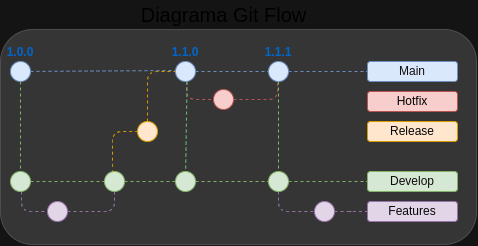

The diagram above was exported from draw.io. Its source (the exported page's mxGraphModel, read from the mxfile embedded in the PNG):
<mxGraphModel dx="622" dy="359" grid="0" gridSize="10" guides="1" tooltips="1" connect="1" arrows="1" fold="1" page="0" pageScale="1" pageWidth="827" pageHeight="1169" background="#141414" math="0" shadow="0">
  <root>
    <mxCell id="0" />
    <mxCell id="1" parent="0" />
    <mxCell id="38" value="" style="rounded=1;whiteSpace=wrap;html=1;fillColor=#353536;strokeColor=#4D4D4D;" vertex="1" parent="1">
      <mxGeometry x="126" y="38" width="476" height="215" as="geometry" />
    </mxCell>
    <mxCell id="39" value="" style="endArrow=none;dashed=1;html=1;fillColor=#dae8fc;strokeColor=#6c8ebf;flowAnimation=0;" edge="1" parent="1" source="44" target="42">
      <mxGeometry width="50" height="50" relative="1" as="geometry">
        <mxPoint x="50" y="80" as="sourcePoint" />
        <mxPoint x="730" y="80" as="targetPoint" />
      </mxGeometry>
    </mxCell>
    <mxCell id="40" style="edgeStyle=orthogonalEdgeStyle;rounded=1;orthogonalLoop=1;jettySize=auto;html=1;dashed=1;endArrow=none;endFill=0;fillColor=#d5e8d4;strokeColor=#82b366;flowAnimation=1;entryX=0.5;entryY=0;entryDx=0;entryDy=0;" edge="1" parent="1" source="41" target="50">
      <mxGeometry relative="1" as="geometry">
        <Array as="points">
          <mxPoint x="146" y="180" />
        </Array>
      </mxGeometry>
    </mxCell>
    <mxCell id="41" value="1.0.0" style="ellipse;whiteSpace=wrap;html=1;aspect=fixed;fillColor=#dae8fc;strokeColor=#6c8ebf;fontStyle=1;labelPosition=center;verticalLabelPosition=top;align=center;verticalAlign=bottom;fontColor=#0066CC;rounded=1;" vertex="1" parent="1">
      <mxGeometry x="136" y="70" width="20" height="20" as="geometry" />
    </mxCell>
    <mxCell id="42" value="&lt;font color=&quot;#100f0f&quot;&gt;Main&lt;/font&gt;" style="text;html=1;strokeColor=#6c8ebf;fillColor=#dae8fc;align=center;verticalAlign=middle;whiteSpace=wrap;rounded=1;fontColor=#151414;" vertex="1" parent="1">
      <mxGeometry x="493" y="70" width="90" height="20" as="geometry" />
    </mxCell>
    <mxCell id="43" value="" style="ellipse;whiteSpace=wrap;html=1;aspect=fixed;fillColor=#f8cecc;strokeColor=#b85450;rounded=1;" vertex="1" parent="1">
      <mxGeometry x="339" y="98" width="20" height="20" as="geometry" />
    </mxCell>
    <mxCell id="44" value="1.1.1" style="ellipse;whiteSpace=wrap;html=1;aspect=fixed;fillColor=#dae8fc;strokeColor=#6c8ebf;fontStyle=1;labelPosition=center;verticalLabelPosition=top;align=center;verticalAlign=bottom;fontColor=#0066CC;rounded=1;" vertex="1" parent="1">
      <mxGeometry x="394" y="70" width="20" height="20" as="geometry" />
    </mxCell>
    <mxCell id="45" value="" style="endArrow=none;dashed=1;html=1;fillColor=#dae8fc;strokeColor=#6c8ebf;flowAnimation=0;" edge="1" parent="1" source="57" target="44">
      <mxGeometry width="50" height="50" relative="1" as="geometry">
        <mxPoint x="60" y="80" as="sourcePoint" />
        <mxPoint x="710" y="80" as="targetPoint" />
      </mxGeometry>
    </mxCell>
    <mxCell id="46" style="edgeStyle=orthogonalEdgeStyle;rounded=1;orthogonalLoop=1;jettySize=auto;html=1;fillColor=#f8cecc;strokeColor=#b85450;dashed=1;endArrow=none;endFill=0;entryX=0;entryY=0.5;entryDx=0;entryDy=0;flowAnimation=1;" edge="1" parent="1" source="57" target="43">
      <mxGeometry relative="1" as="geometry">
        <Array as="points">
          <mxPoint x="312" y="108" />
        </Array>
      </mxGeometry>
    </mxCell>
    <mxCell id="47" value="Hotfix" style="text;html=1;strokeColor=#b85450;fillColor=#f8cecc;align=center;verticalAlign=middle;whiteSpace=wrap;rounded=1;fontColor=#000000;" vertex="1" parent="1">
      <mxGeometry x="493" y="100" width="90" height="20" as="geometry" />
    </mxCell>
    <mxCell id="48" style="edgeStyle=orthogonalEdgeStyle;rounded=1;orthogonalLoop=1;jettySize=auto;html=1;dashed=1;endArrow=none;endFill=0;fillColor=#d5e8d4;strokeColor=#82b366;flowAnimation=0;" edge="1" parent="1" source="70" target="51">
      <mxGeometry relative="1" as="geometry">
        <mxPoint x="710" y="190" as="targetPoint" />
      </mxGeometry>
    </mxCell>
    <mxCell id="49" style="edgeStyle=orthogonalEdgeStyle;rounded=1;orthogonalLoop=1;jettySize=auto;html=1;dashed=1;endArrow=none;endFill=0;fontSize=10;fontColor=#FFB570;fillColor=#e1d5e7;strokeColor=#9673a6;flowAnimation=1;" edge="1" parent="1" source="50" target="67">
      <mxGeometry relative="1" as="geometry">
        <Array as="points">
          <mxPoint x="147" y="220" />
        </Array>
      </mxGeometry>
    </mxCell>
    <mxCell id="50" value="" style="ellipse;whiteSpace=wrap;html=1;aspect=fixed;fillColor=#d5e8d4;strokeColor=#82b366;rounded=1;" vertex="1" parent="1">
      <mxGeometry x="136" y="180" width="20" height="20" as="geometry" />
    </mxCell>
    <mxCell id="51" value="&lt;font color=&quot;#0e0c0c&quot;&gt;Develop&lt;/font&gt;" style="text;html=1;strokeColor=#82b366;fillColor=#d5e8d4;align=center;verticalAlign=middle;whiteSpace=wrap;rounded=1;" vertex="1" parent="1">
      <mxGeometry x="493" y="180" width="90" height="20" as="geometry" />
    </mxCell>
    <mxCell id="52" value="" style="ellipse;whiteSpace=wrap;html=1;aspect=fixed;fillColor=#d5e8d4;strokeColor=#82b366;rounded=1;" vertex="1" parent="1">
      <mxGeometry x="230.00000000000003" y="180" width="20" height="20" as="geometry" />
    </mxCell>
    <mxCell id="53" style="edgeStyle=orthogonalEdgeStyle;rounded=1;orthogonalLoop=1;jettySize=auto;html=1;dashed=1;endArrow=none;endFill=0;fillColor=#d5e8d4;strokeColor=#82b366;exitX=1;exitY=0.5;exitDx=0;exitDy=0;flowAnimation=0;entryX=0;entryY=0.5;entryDx=0;entryDy=0;" edge="1" parent="1" source="50" target="52">
      <mxGeometry relative="1" as="geometry">
        <mxPoint x="326" y="190.0000000000001" as="targetPoint" />
        <mxPoint x="261" y="190" as="sourcePoint" />
      </mxGeometry>
    </mxCell>
    <mxCell id="54" style="edgeStyle=orthogonalEdgeStyle;rounded=1;orthogonalLoop=1;jettySize=auto;html=1;dashed=1;endArrow=none;endFill=0;fontSize=10;fontColor=#FFB570;fillColor=#ffe6cc;strokeColor=#d79b00;exitX=0.5;exitY=0;exitDx=0;exitDy=0;flowAnimation=1;" edge="1" parent="1" source="52" target="60">
      <mxGeometry relative="1" as="geometry">
        <Array as="points">
          <mxPoint x="238" y="180" />
          <mxPoint x="238" y="140" />
        </Array>
      </mxGeometry>
    </mxCell>
    <mxCell id="55" value="" style="ellipse;whiteSpace=wrap;html=1;aspect=fixed;fillColor=#d5e8d4;strokeColor=#82b366;rounded=1;" vertex="1" parent="1">
      <mxGeometry x="301" y="180" width="20" height="20" as="geometry" />
    </mxCell>
    <mxCell id="56" style="edgeStyle=orthogonalEdgeStyle;rounded=1;orthogonalLoop=1;jettySize=auto;html=1;dashed=1;endArrow=none;endFill=0;fillColor=#d5e8d4;strokeColor=#82b366;flowAnimation=0;" edge="1" parent="1" source="52" target="55">
      <mxGeometry relative="1" as="geometry">
        <mxPoint x="690" y="190" as="targetPoint" />
        <mxPoint x="380" y="190" as="sourcePoint" />
      </mxGeometry>
    </mxCell>
    <mxCell id="57" value="1.1.0" style="ellipse;whiteSpace=wrap;html=1;aspect=fixed;fillColor=#dae8fc;strokeColor=#6c8ebf;fontStyle=1;labelPosition=center;verticalLabelPosition=top;align=center;verticalAlign=bottom;fontColor=#0066CC;rounded=1;" vertex="1" parent="1">
      <mxGeometry x="301" y="70" width="20" height="20" as="geometry" />
    </mxCell>
    <mxCell id="58" value="" style="endArrow=none;dashed=1;html=1;fillColor=#dae8fc;strokeColor=#6c8ebf;flowAnimation=0;noJump=0;ignoreEdge=0;orthogonalLoop=0;comic=0;enumerate=0;startFill=1;" edge="1" parent="1" source="41">
      <mxGeometry width="50" height="50" relative="1" as="geometry">
        <mxPoint x="155.9999999999917" y="80" as="sourcePoint" />
        <mxPoint x="301" y="79" as="targetPoint" />
        <Array as="points" />
      </mxGeometry>
    </mxCell>
    <mxCell id="59" style="edgeStyle=orthogonalEdgeStyle;rounded=1;orthogonalLoop=1;jettySize=auto;html=1;dashed=1;endArrow=none;endFill=0;fontSize=10;fontColor=#FFB570;fillColor=#ffe6cc;strokeColor=#d79b00;entryX=0;entryY=0.5;entryDx=0;entryDy=0;exitX=0.5;exitY=0;exitDx=0;exitDy=0;flowAnimation=1;" edge="1" parent="1" source="60" target="57">
      <mxGeometry relative="1" as="geometry" />
    </mxCell>
    <mxCell id="60" value="" style="ellipse;whiteSpace=wrap;html=1;aspect=fixed;fontSize=10;labelPosition=center;verticalLabelPosition=top;align=center;verticalAlign=bottom;fillColor=#ffe6cc;strokeColor=#d79b00;fontColor=#FFB570;rounded=1;" vertex="1" parent="1">
      <mxGeometry x="263" y="130" width="20" height="20" as="geometry" />
    </mxCell>
    <mxCell id="61" value="&lt;font color=&quot;#050505&quot;&gt;Release&lt;/font&gt;" style="text;html=1;strokeColor=#d79b00;fillColor=#ffe6cc;align=center;verticalAlign=middle;whiteSpace=wrap;rounded=1;fontSize=12;" vertex="1" parent="1">
      <mxGeometry x="493" y="130" width="90" height="20" as="geometry" />
    </mxCell>
    <mxCell id="62" style="edgeStyle=orthogonalEdgeStyle;rounded=1;orthogonalLoop=1;jettySize=auto;html=1;dashed=1;endArrow=none;endFill=0;fontSize=10;fontColor=#FFB570;fillColor=#e1d5e7;strokeColor=#9673a6;flowAnimation=1;entryX=0.5;entryY=1;entryDx=0;entryDy=0;" edge="1" parent="1" source="67" target="52">
      <mxGeometry relative="1" as="geometry">
        <mxPoint x="333.65999999999997" y="199.34000000000003" as="targetPoint" />
      </mxGeometry>
    </mxCell>
    <mxCell id="63" value="&lt;font color=&quot;#080707&quot;&gt;Features&lt;/font&gt;" style="text;html=1;strokeColor=#9673a6;fillColor=#e1d5e7;align=center;verticalAlign=middle;whiteSpace=wrap;rounded=1;" vertex="1" parent="1">
      <mxGeometry x="493" y="210" width="90" height="20" as="geometry" />
    </mxCell>
    <mxCell id="64" style="edgeStyle=orthogonalEdgeStyle;rounded=1;orthogonalLoop=1;jettySize=auto;html=1;dashed=1;endArrow=none;endFill=0;fontSize=12;fontColor=#FFB570;fillColor=#e1d5e7;strokeColor=#9673a6;exitX=0.5;exitY=1;exitDx=0;exitDy=0;flowAnimation=1;" edge="1" parent="1" source="70" target="66">
      <mxGeometry relative="1" as="geometry">
        <Array as="points">
          <mxPoint x="404" y="220" />
        </Array>
        <mxPoint x="684.97" y="200" as="sourcePoint" />
      </mxGeometry>
    </mxCell>
    <mxCell id="65" style="edgeStyle=orthogonalEdgeStyle;rounded=1;orthogonalLoop=1;jettySize=auto;html=1;dashed=1;endArrow=none;endFill=0;fontSize=12;fontColor=#FFB570;fillColor=#e1d5e7;strokeColor=#9673a6;flowAnimation=1;" edge="1" parent="1" source="66" target="63">
      <mxGeometry relative="1" as="geometry" />
    </mxCell>
    <mxCell id="66" value="" style="ellipse;whiteSpace=wrap;html=1;aspect=fixed;fontSize=12;fillColor=#e1d5e7;strokeColor=#9673a6;rounded=1;" vertex="1" parent="1">
      <mxGeometry x="440" y="210" width="20" height="20" as="geometry" />
    </mxCell>
    <mxCell id="67" value="" style="ellipse;whiteSpace=wrap;html=1;aspect=fixed;fontSize=10;fillColor=#e1d5e7;strokeColor=#9673a6;rounded=1;" vertex="1" parent="1">
      <mxGeometry x="173" y="210" width="20" height="20" as="geometry" />
    </mxCell>
    <mxCell id="68" value="Diagrama Git Flow" style="text;html=1;strokeColor=none;fillColor=none;align=center;verticalAlign=middle;whiteSpace=wrap;rounded=1;fontSize=20;" vertex="1" parent="1">
      <mxGeometry x="255.5" y="9" width="187" height="29" as="geometry" />
    </mxCell>
    <mxCell id="69" value="" style="edgeStyle=orthogonalEdgeStyle;rounded=1;orthogonalLoop=1;jettySize=auto;html=1;dashed=1;endArrow=none;endFill=0;fillColor=#d5e8d4;strokeColor=#82b366;flowAnimation=0;" edge="1" parent="1" source="55" target="70">
      <mxGeometry relative="1" as="geometry">
        <mxPoint x="674.97" y="190" as="targetPoint" />
        <mxPoint x="321" y="190" as="sourcePoint" />
      </mxGeometry>
    </mxCell>
    <mxCell id="70" value="" style="ellipse;whiteSpace=wrap;html=1;aspect=fixed;fontSize=12;fillColor=#d5e8d4;strokeColor=#82b366;rounded=1;" vertex="1" parent="1">
      <mxGeometry x="394" y="180" width="20" height="20" as="geometry" />
    </mxCell>
    <mxCell id="71" style="edgeStyle=orthogonalEdgeStyle;rounded=1;orthogonalLoop=1;jettySize=auto;html=1;fillColor=#f8cecc;strokeColor=#b85450;dashed=1;endArrow=none;endFill=0;entryX=0.5;entryY=1;entryDx=0;entryDy=0;exitX=1;exitY=0.5;exitDx=0;exitDy=0;flowAnimation=1;" edge="1" parent="1" source="43" target="44">
      <mxGeometry relative="1" as="geometry">
        <Array as="points">
          <mxPoint x="403" y="108" />
          <mxPoint x="403" y="90" />
        </Array>
        <mxPoint x="364" y="107.99987437106624" as="sourcePoint" />
        <mxPoint x="391" y="126.05" as="targetPoint" />
      </mxGeometry>
    </mxCell>
    <mxCell id="72" value="" style="endArrow=none;dashed=1;html=1;fillColor=#dae8fc;strokeColor=#77bf6e;flowAnimation=1;exitX=0.5;exitY=1;exitDx=0;exitDy=0;entryX=0.5;entryY=0;entryDx=0;entryDy=0;" edge="1" parent="1" source="44" target="70">
      <mxGeometry width="50" height="50" relative="1" as="geometry">
        <mxPoint x="400.0000000000091" y="137" as="sourcePoint" />
        <mxPoint x="472.99999999999113" y="137" as="targetPoint" />
      </mxGeometry>
    </mxCell>
    <mxCell id="73" value="" style="endArrow=none;dashed=1;html=1;fillColor=#dae8fc;strokeColor=#6ebf77;flowAnimation=1;exitX=0.578;exitY=1.006;exitDx=0;exitDy=0;exitPerimeter=0;" edge="1" parent="1" source="57" target="55">
      <mxGeometry width="50" height="50" relative="1" as="geometry">
        <mxPoint x="327" y="98" as="sourcePoint" />
        <mxPoint x="327" y="188" as="targetPoint" />
      </mxGeometry>
    </mxCell>
  </root>
</mxGraphModel>